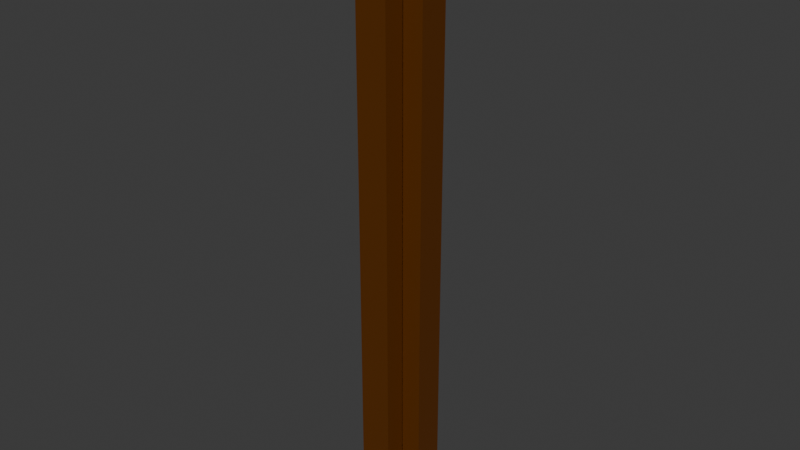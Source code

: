 # Source: Classic_Trim_Corner_4.blend  (saved by Blender 4.0.36; exported with 4.5.12 LTS)
import bpy
from mathutils import Matrix  # noqa: F401  (used for matrix-valued properties, if any)

bpy.ops.wm.read_factory_settings(use_empty=True)
scene = bpy.context.scene
scene.name = 'Scene'

# ---- collections
col_collection = bpy.data.collections.new('Collection'); scene.collection.children.link(col_collection)

# ---- materials (node trees are filled in below, after node groups)
mat_trim = bpy.data.materials.new('Trim')
mat_trim.alpha_threshold = 0.0
mat_trim.use_transparent_shadow = False
mat_trim.roughness = 0.5
mat_trim.line_color = (0.0, 0.0, 0.0, 1.0)

# ---- material node trees
mat_trim.use_nodes = True; mat_trim.node_tree.nodes.clear()
_N = mat_trim.node_tree.nodes; _L = mat_trim.node_tree.links
n0 = _N.new('ShaderNodeOutputMaterial'); n0.name = 'Material Output'; n0.location = (300, 300)
n1 = _N.new('ShaderNodeBsdfPrincipled'); n1.name = 'Principled BSDF'; n1.location = (10, 300)
n1.inputs[0].default_value = (0.1088, 0.02997, 0.0, 1.0)
n1.inputs[3].default_value = 1.45
_L.new(n1.outputs[0], n0.inputs[0])
n0.is_active_output = True

# ---- world
world_world = bpy.data.worlds.new('World'); scene.world = world_world
world_world.use_nodes = True; world_world.node_tree.nodes.clear()
_N = world_world.node_tree.nodes; _L = world_world.node_tree.links
n0 = _N.new('ShaderNodeOutputWorld'); n0.name = 'World Output'; n0.location = (300, 300)
n1 = _N.new('ShaderNodeBackground'); n1.name = 'Background'; n1.location = (10, 300)
n1.inputs[0].default_value = (0.05088, 0.05088, 0.05088, 1.0)
_L.new(n1.outputs[0], n0.inputs[0])
n0.is_active_output = True
world_world.color = (0.05088, 0.05088, 0.05088)
world_world.use_sun_shadow = False
world_world.sun_shadow_jitter_overblur = 0.0

# ---- meshes
me_trim = bpy.data.meshes.new('Trim')
me_trim.from_pydata([(0.08, 3.03, 0.075), (0.08, 3.03, -0.08), (0.08, -0.03, 0.075), (0.08, -0.03, -0.08), (-0.075, 3.03, 0.075), (-0.075, 3.03, -0.08), (-0.075, -0.03, 0.075), (-0.075, -0.03, -0.08), (0.18, 0.125, 0.075), (0.18, 2.88, 0.075), (-0.18, 0.125, 0.075), (-0.18, 2.88, 0.075), (0.18, 0.125, -0.075), (0.18, 2.88, -0.075), (-0.18, 0.125, -0.075), (-0.18, 2.88, -0.075), (-0.075, 0.125, 0.18), (-0.075, 2.88, 0.18), (-0.075, 0.125, -0.18), (-0.075, 2.88, -0.18), (0.075, 0.125, 0.18), (0.075, 2.88, 0.18), (0.075, 0.125, -0.18), (0.075, 2.88, -0.18)], [], [(0, 4, 6, 2), (3, 2, 6, 7), (7, 6, 4, 5), (5, 1, 3, 7), (1, 0, 2, 3), (5, 4, 0, 1), (8, 9, 11, 10), (10, 11, 15, 14), (14, 15, 13, 12), (12, 13, 9, 8), (10, 14, 12, 8), (15, 11, 9, 13), (16, 17, 19, 18), (18, 19, 23, 22), (22, 23, 21, 20), (20, 21, 17, 16), (18, 22, 20, 16), (23, 19, 17, 21)])
_uv = me_trim.uv_layers.new(name='UVMap')
_uv.uv.foreach_set('vector', [0.625, 0.5, 0.875, 0.5, 0.875, 0.75, 0.625, 0.75, 0.375, 0.75, 0.625, 0.75, 0.625, 1.0, 0.375, 1.0, 0.375, 0.0, 0.625, 0.0, 0.625, 0.25, 0.375, 0.25, 0.125, 0.5, 0.375, 0.5, 0.375, 0.75, 0.125, 0.75, 0.375, 0.5, 0.625, 0.5, 0.625, 0.75, 0.375, 0.75, 0.375, 0.25, 0.625, 0.25, 0.625, 0.5, 0.375, 0.5, 0.375, 0.0, 0.625, 0.0, 0.625, 0.25, 0.375, 0.25, 0.375, 0.25, 0.625, 0.25, 0.625, 0.5, 0.375, 0.5, 0.375, 0.5, 0.625, 0.5, 0.625, 0.75, 0.375, 0.75, 0.375, 0.75, 0.625, 0.75, 0.625, 1.0, 0.375, 1.0, 0.125, 0.5, 0.375, 0.5, 0.375, 0.75, 0.125, 0.75, 0.625, 0.5, 0.875, 0.5, 0.875, 0.75, 0.625, 0.75, 0.375, 0.0, 0.625, 0.0, 0.625, 0.25, 0.375, 0.25, 0.375, 0.25, 0.625, 0.25, 0.625, 0.5, 0.375, 0.5, 0.375, 0.5, 0.625, 0.5, 0.625, 0.75, 0.375, 0.75, 0.375, 0.75, 0.625, 0.75, 0.625, 1.0, 0.375, 1.0, 0.125, 0.5, 0.375, 0.5, 0.375, 0.75, 0.125, 0.75, 0.625, 0.5, 0.875, 0.5, 0.875, 0.75, 0.625, 0.75])
me_trim.materials.append(mat_trim)
me_trim.use_mirror_vertex_groups = False
me_trim.update()

# ---- objects
ob_trim = bpy.data.objects.new('Trim', me_trim)

# ---- transforms, parenting, visibility, modifiers, constraints
ob_trim.location = (0.0, 0.0, 0.0)
ob_trim.rotation_euler = (1.571, 0.0, 0.0)
ob_trim.lock_rotations_4d = False
ob_trim.empty_display_type = 'ARROWS'
ob_trim.lineart.crease_threshold = 0.0

# ---- collection membership
col_collection.objects.link(ob_trim)

# ---- scene / render settings (as saved in the file)
scene.frame_start = 1; scene.frame_end = 250; scene.frame_set(1)
scene.render.engine = 'BLENDER_EEVEE_NEXT'
scene.cycles.sampling_pattern = 'TABULATED_SOBOL'
bpy.context.view_layer.update()

# ---- added for rendering (the .blend has no active camera and no usable light): camera, sun
cam_auto = bpy.data.cameras.new('AutoCamera')
cam_auto.lens = 50.0
cam_auto.sensor_width = 36.0
cam_auto.clip_end = 1000.0
ob_auto_camera = bpy.data.objects.new('AutoCamera', cam_auto)
scene.collection.objects.link(ob_auto_camera)
ob_auto_camera.location = (2.87011, -3.44413, 3.79608)
ob_auto_camera.rotation_euler = (1.09748, -7.21219e-08, 0.694738)
scene.camera = ob_auto_camera
light_auto_sun = bpy.data.lights.new('AutoSun', 'SUN')
light_auto_sun.energy = 3.0
light_auto_sun.angle = 0.0523599
ob_auto_sun = bpy.data.objects.new('AutoSun', light_auto_sun)
scene.collection.objects.link(ob_auto_sun)
ob_auto_sun.rotation_euler = (0.872665, 0.174533, 0.523599)
bpy.context.view_layer.update()
